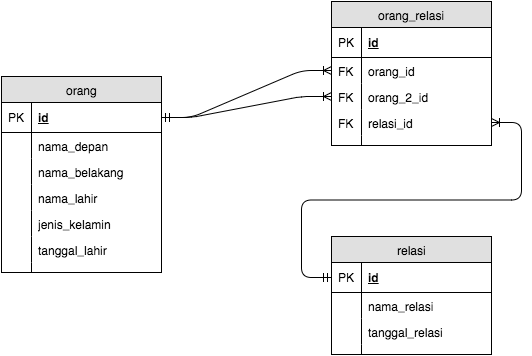

The diagram above was exported from draw.io. Its source (the exported page's mxGraphModel, read from the mxfile embedded in the PNG):
<mxGraphModel dx="710" dy="684" grid="1" gridSize="10" guides="1" tooltips="1" connect="1" arrows="1" fold="1" page="1" pageScale="1" pageWidth="1500" pageHeight="1169" background="#ffffff" math="0" shadow="0">
  <root>
    <mxCell id="0" />
    <mxCell id="1" parent="0" />
    <mxCell id="17fed3297e5609d2-1" value="orang" style="swimlane;html=1;fontStyle=0;childLayout=stackLayout;horizontal=1;startSize=26;fillColor=#e0e0e0;horizontalStack=0;resizeParent=1;resizeLast=0;collapsible=1;marginBottom=0;swimlaneFillColor=#ffffff;align=center;" vertex="1" parent="1">
      <mxGeometry x="90" y="164" width="160" height="196" as="geometry" />
    </mxCell>
    <mxCell id="17fed3297e5609d2-2" value="id" style="shape=partialRectangle;top=0;left=0;right=0;bottom=1;html=1;align=left;verticalAlign=middle;fillColor=none;spacingLeft=34;spacingRight=4;whiteSpace=wrap;overflow=hidden;rotatable=0;points=[[0,0.5],[1,0.5]];portConstraint=eastwest;dropTarget=0;fontStyle=5;" vertex="1" parent="17fed3297e5609d2-1">
      <mxGeometry y="26" width="160" height="30" as="geometry" />
    </mxCell>
    <mxCell id="17fed3297e5609d2-3" value="PK" style="shape=partialRectangle;top=0;left=0;bottom=0;html=1;fillColor=none;align=left;verticalAlign=middle;spacingLeft=4;spacingRight=4;whiteSpace=wrap;overflow=hidden;rotatable=0;points=[];portConstraint=eastwest;part=1;" vertex="1" connectable="0" parent="17fed3297e5609d2-2">
      <mxGeometry width="30" height="30" as="geometry" />
    </mxCell>
    <mxCell id="17fed3297e5609d2-4" value="nama_depan" style="shape=partialRectangle;top=0;left=0;right=0;bottom=0;html=1;align=left;verticalAlign=top;fillColor=none;spacingLeft=34;spacingRight=4;whiteSpace=wrap;overflow=hidden;rotatable=0;points=[[0,0.5],[1,0.5]];portConstraint=eastwest;dropTarget=0;" vertex="1" parent="17fed3297e5609d2-1">
      <mxGeometry y="56" width="160" height="26" as="geometry" />
    </mxCell>
    <mxCell id="17fed3297e5609d2-5" value="" style="shape=partialRectangle;top=0;left=0;bottom=0;html=1;fillColor=none;align=left;verticalAlign=top;spacingLeft=4;spacingRight=4;whiteSpace=wrap;overflow=hidden;rotatable=0;points=[];portConstraint=eastwest;part=1;" vertex="1" connectable="0" parent="17fed3297e5609d2-4">
      <mxGeometry width="30" height="26" as="geometry" />
    </mxCell>
    <mxCell id="17fed3297e5609d2-6" value="nama_belakang" style="shape=partialRectangle;top=0;left=0;right=0;bottom=0;html=1;align=left;verticalAlign=top;fillColor=none;spacingLeft=34;spacingRight=4;whiteSpace=wrap;overflow=hidden;rotatable=0;points=[[0,0.5],[1,0.5]];portConstraint=eastwest;dropTarget=0;" vertex="1" parent="17fed3297e5609d2-1">
      <mxGeometry y="82" width="160" height="26" as="geometry" />
    </mxCell>
    <mxCell id="17fed3297e5609d2-7" value="" style="shape=partialRectangle;top=0;left=0;bottom=0;html=1;fillColor=none;align=left;verticalAlign=top;spacingLeft=4;spacingRight=4;whiteSpace=wrap;overflow=hidden;rotatable=0;points=[];portConstraint=eastwest;part=1;" vertex="1" connectable="0" parent="17fed3297e5609d2-6">
      <mxGeometry width="30" height="26" as="geometry" />
    </mxCell>
    <mxCell id="17fed3297e5609d2-8" value="nama_lahir" style="shape=partialRectangle;top=0;left=0;right=0;bottom=0;html=1;align=left;verticalAlign=top;fillColor=none;spacingLeft=34;spacingRight=4;whiteSpace=wrap;overflow=hidden;rotatable=0;points=[[0,0.5],[1,0.5]];portConstraint=eastwest;dropTarget=0;" vertex="1" parent="17fed3297e5609d2-1">
      <mxGeometry y="108" width="160" height="26" as="geometry" />
    </mxCell>
    <mxCell id="17fed3297e5609d2-9" value="" style="shape=partialRectangle;top=0;left=0;bottom=0;html=1;fillColor=none;align=left;verticalAlign=top;spacingLeft=4;spacingRight=4;whiteSpace=wrap;overflow=hidden;rotatable=0;points=[];portConstraint=eastwest;part=1;" vertex="1" connectable="0" parent="17fed3297e5609d2-8">
      <mxGeometry width="30" height="26" as="geometry" />
    </mxCell>
    <mxCell id="17fed3297e5609d2-12" value="jenis_kelamin" style="shape=partialRectangle;top=0;left=0;right=0;bottom=0;html=1;align=left;verticalAlign=top;fillColor=none;spacingLeft=34;spacingRight=4;whiteSpace=wrap;overflow=hidden;rotatable=0;points=[[0,0.5],[1,0.5]];portConstraint=eastwest;dropTarget=0;" vertex="1" parent="17fed3297e5609d2-1">
      <mxGeometry y="134" width="160" height="26" as="geometry" />
    </mxCell>
    <mxCell id="17fed3297e5609d2-13" value="" style="shape=partialRectangle;top=0;left=0;bottom=0;html=1;fillColor=none;align=left;verticalAlign=top;spacingLeft=4;spacingRight=4;whiteSpace=wrap;overflow=hidden;rotatable=0;points=[];portConstraint=eastwest;part=1;" vertex="1" connectable="0" parent="17fed3297e5609d2-12">
      <mxGeometry width="30" height="26" as="geometry" />
    </mxCell>
    <mxCell id="17fed3297e5609d2-14" value="tanggal_lahir" style="shape=partialRectangle;top=0;left=0;right=0;bottom=0;html=1;align=left;verticalAlign=top;fillColor=none;spacingLeft=34;spacingRight=4;whiteSpace=wrap;overflow=hidden;rotatable=0;points=[[0,0.5],[1,0.5]];portConstraint=eastwest;dropTarget=0;" vertex="1" parent="17fed3297e5609d2-1">
      <mxGeometry y="160" width="160" height="26" as="geometry" />
    </mxCell>
    <mxCell id="17fed3297e5609d2-15" value="" style="shape=partialRectangle;top=0;left=0;bottom=0;html=1;fillColor=none;align=left;verticalAlign=top;spacingLeft=4;spacingRight=4;whiteSpace=wrap;overflow=hidden;rotatable=0;points=[];portConstraint=eastwest;part=1;" vertex="1" connectable="0" parent="17fed3297e5609d2-14">
      <mxGeometry width="30" height="26" as="geometry" />
    </mxCell>
    <mxCell id="17fed3297e5609d2-10" value="" style="shape=partialRectangle;top=0;left=0;right=0;bottom=0;html=1;align=left;verticalAlign=top;fillColor=none;spacingLeft=34;spacingRight=4;whiteSpace=wrap;overflow=hidden;rotatable=0;points=[[0,0.5],[1,0.5]];portConstraint=eastwest;dropTarget=0;" vertex="1" parent="17fed3297e5609d2-1">
      <mxGeometry y="186" width="160" height="10" as="geometry" />
    </mxCell>
    <mxCell id="17fed3297e5609d2-11" value="" style="shape=partialRectangle;top=0;left=0;bottom=0;html=1;fillColor=none;align=left;verticalAlign=top;spacingLeft=4;spacingRight=4;whiteSpace=wrap;overflow=hidden;rotatable=0;points=[];portConstraint=eastwest;part=1;" vertex="1" connectable="0" parent="17fed3297e5609d2-10">
      <mxGeometry width="30" height="10" as="geometry" />
    </mxCell>
    <mxCell id="1b384626d7ad08cf-1" value="orang_relasi" style="swimlane;html=1;fontStyle=0;childLayout=stackLayout;horizontal=1;startSize=26;fillColor=#e0e0e0;horizontalStack=0;resizeParent=1;resizeLast=0;collapsible=1;marginBottom=0;swimlaneFillColor=#ffffff;align=center;" vertex="1" parent="1">
      <mxGeometry x="420" y="89" width="160" height="144" as="geometry" />
    </mxCell>
    <mxCell id="1b384626d7ad08cf-2" value="id" style="shape=partialRectangle;top=0;left=0;right=0;bottom=1;html=1;align=left;verticalAlign=middle;fillColor=none;spacingLeft=34;spacingRight=4;whiteSpace=wrap;overflow=hidden;rotatable=0;points=[[0,0.5],[1,0.5]];portConstraint=eastwest;dropTarget=0;fontStyle=5;" vertex="1" parent="1b384626d7ad08cf-1">
      <mxGeometry y="26" width="160" height="30" as="geometry" />
    </mxCell>
    <mxCell id="1b384626d7ad08cf-3" value="PK" style="shape=partialRectangle;top=0;left=0;bottom=0;html=1;fillColor=none;align=left;verticalAlign=middle;spacingLeft=4;spacingRight=4;whiteSpace=wrap;overflow=hidden;rotatable=0;points=[];portConstraint=eastwest;part=1;" vertex="1" connectable="0" parent="1b384626d7ad08cf-2">
      <mxGeometry width="30" height="30" as="geometry" />
    </mxCell>
    <mxCell id="1b384626d7ad08cf-4" value="orang_id" style="shape=partialRectangle;top=0;left=0;right=0;bottom=0;html=1;align=left;verticalAlign=top;fillColor=none;spacingLeft=34;spacingRight=4;whiteSpace=wrap;overflow=hidden;rotatable=0;points=[[0,0.5],[1,0.5]];portConstraint=eastwest;dropTarget=0;" vertex="1" parent="1b384626d7ad08cf-1">
      <mxGeometry y="56" width="160" height="26" as="geometry" />
    </mxCell>
    <mxCell id="1b384626d7ad08cf-5" value="FK" style="shape=partialRectangle;top=0;left=0;bottom=0;html=1;fillColor=none;align=left;verticalAlign=top;spacingLeft=4;spacingRight=4;whiteSpace=wrap;overflow=hidden;rotatable=0;points=[];portConstraint=eastwest;part=1;" vertex="1" connectable="0" parent="1b384626d7ad08cf-4">
      <mxGeometry width="30" height="26" as="geometry" />
    </mxCell>
    <mxCell id="69e688c3243bc9fe-1" value="orang_2_id" style="shape=partialRectangle;top=0;left=0;right=0;bottom=0;html=1;align=left;verticalAlign=top;fillColor=none;spacingLeft=34;spacingRight=4;whiteSpace=wrap;overflow=hidden;rotatable=0;points=[[0,0.5],[1,0.5]];portConstraint=eastwest;dropTarget=0;" vertex="1" parent="1b384626d7ad08cf-1">
      <mxGeometry y="82" width="160" height="26" as="geometry" />
    </mxCell>
    <mxCell id="69e688c3243bc9fe-2" value="FK" style="shape=partialRectangle;top=0;left=0;bottom=0;html=1;fillColor=none;align=left;verticalAlign=top;spacingLeft=4;spacingRight=4;whiteSpace=wrap;overflow=hidden;rotatable=0;points=[];portConstraint=eastwest;part=1;" vertex="1" connectable="0" parent="69e688c3243bc9fe-1">
      <mxGeometry width="30" height="26" as="geometry" />
    </mxCell>
    <mxCell id="1b384626d7ad08cf-6" value="relasi_id" style="shape=partialRectangle;top=0;left=0;right=0;bottom=0;html=1;align=left;verticalAlign=top;fillColor=none;spacingLeft=34;spacingRight=4;whiteSpace=wrap;overflow=hidden;rotatable=0;points=[[0,0.5],[1,0.5]];portConstraint=eastwest;dropTarget=0;" vertex="1" parent="1b384626d7ad08cf-1">
      <mxGeometry y="108" width="160" height="26" as="geometry" />
    </mxCell>
    <mxCell id="1b384626d7ad08cf-7" value="FK" style="shape=partialRectangle;top=0;left=0;bottom=0;html=1;fillColor=none;align=left;verticalAlign=top;spacingLeft=4;spacingRight=4;whiteSpace=wrap;overflow=hidden;rotatable=0;points=[];portConstraint=eastwest;part=1;" vertex="1" connectable="0" parent="1b384626d7ad08cf-6">
      <mxGeometry width="30" height="26" as="geometry" />
    </mxCell>
    <mxCell id="1b384626d7ad08cf-10" value="" style="shape=partialRectangle;top=0;left=0;right=0;bottom=0;html=1;align=left;verticalAlign=top;fillColor=none;spacingLeft=34;spacingRight=4;whiteSpace=wrap;overflow=hidden;rotatable=0;points=[[0,0.5],[1,0.5]];portConstraint=eastwest;dropTarget=0;" vertex="1" parent="1b384626d7ad08cf-1">
      <mxGeometry y="134" width="160" height="10" as="geometry" />
    </mxCell>
    <mxCell id="1b384626d7ad08cf-11" value="" style="shape=partialRectangle;top=0;left=0;bottom=0;html=1;fillColor=none;align=left;verticalAlign=top;spacingLeft=4;spacingRight=4;whiteSpace=wrap;overflow=hidden;rotatable=0;points=[];portConstraint=eastwest;part=1;" vertex="1" connectable="0" parent="1b384626d7ad08cf-10">
      <mxGeometry width="30" height="10" as="geometry" />
    </mxCell>
    <mxCell id="1b384626d7ad08cf-23" value="" style="edgeStyle=entityRelationEdgeStyle;html=1;endArrow=ERoneToMany;startArrow=ERmandOne;exitX=1;exitY=0.5;entryX=0;entryY=0.5;" edge="1" parent="1" source="17fed3297e5609d2-2" target="1b384626d7ad08cf-4">
      <mxGeometry width="100" height="100" relative="1" as="geometry">
        <mxPoint x="270" y="220" as="sourcePoint" />
        <mxPoint x="370" y="120" as="targetPoint" />
      </mxGeometry>
    </mxCell>
    <mxCell id="1b384626d7ad08cf-25" value="" style="edgeStyle=entityRelationEdgeStyle;html=1;endArrow=ERmandOne;startArrow=ERoneToMany;exitX=1;exitY=0.5;entryX=0;entryY=0.5;startFill=0;endFill=0;" edge="1" parent="1" source="1b384626d7ad08cf-6" target="1b384626d7ad08cf-28">
      <mxGeometry width="100" height="100" relative="1" as="geometry">
        <mxPoint x="590" y="120" as="sourcePoint" />
        <mxPoint x="698" y="124" as="targetPoint" />
      </mxGeometry>
    </mxCell>
    <mxCell id="1b384626d7ad08cf-27" value="relasi" style="swimlane;html=1;fontStyle=0;childLayout=stackLayout;horizontal=1;startSize=26;fillColor=#e0e0e0;horizontalStack=0;resizeParent=1;resizeLast=0;collapsible=1;marginBottom=0;swimlaneFillColor=#ffffff;align=center;" vertex="1" parent="1">
      <mxGeometry x="420" y="324" width="160" height="118" as="geometry" />
    </mxCell>
    <mxCell id="1b384626d7ad08cf-28" value="id" style="shape=partialRectangle;top=0;left=0;right=0;bottom=1;html=1;align=left;verticalAlign=middle;fillColor=none;spacingLeft=34;spacingRight=4;whiteSpace=wrap;overflow=hidden;rotatable=0;points=[[0,0.5],[1,0.5]];portConstraint=eastwest;dropTarget=0;fontStyle=5;" vertex="1" parent="1b384626d7ad08cf-27">
      <mxGeometry y="26" width="160" height="30" as="geometry" />
    </mxCell>
    <mxCell id="1b384626d7ad08cf-29" value="PK" style="shape=partialRectangle;top=0;left=0;bottom=0;html=1;fillColor=none;align=left;verticalAlign=middle;spacingLeft=4;spacingRight=4;whiteSpace=wrap;overflow=hidden;rotatable=0;points=[];portConstraint=eastwest;part=1;" vertex="1" connectable="0" parent="1b384626d7ad08cf-28">
      <mxGeometry width="30" height="30" as="geometry" />
    </mxCell>
    <mxCell id="1b384626d7ad08cf-30" value="nama_relasi" style="shape=partialRectangle;top=0;left=0;right=0;bottom=0;html=1;align=left;verticalAlign=top;fillColor=none;spacingLeft=34;spacingRight=4;whiteSpace=wrap;overflow=hidden;rotatable=0;points=[[0,0.5],[1,0.5]];portConstraint=eastwest;dropTarget=0;" vertex="1" parent="1b384626d7ad08cf-27">
      <mxGeometry y="56" width="160" height="26" as="geometry" />
    </mxCell>
    <mxCell id="1b384626d7ad08cf-31" value="" style="shape=partialRectangle;top=0;left=0;bottom=0;html=1;fillColor=none;align=left;verticalAlign=top;spacingLeft=4;spacingRight=4;whiteSpace=wrap;overflow=hidden;rotatable=0;points=[];portConstraint=eastwest;part=1;" vertex="1" connectable="0" parent="1b384626d7ad08cf-30">
      <mxGeometry width="30" height="26" as="geometry" />
    </mxCell>
    <mxCell id="1b384626d7ad08cf-32" value="tanggal_relasi" style="shape=partialRectangle;top=0;left=0;right=0;bottom=0;html=1;align=left;verticalAlign=top;fillColor=none;spacingLeft=34;spacingRight=4;whiteSpace=wrap;overflow=hidden;rotatable=0;points=[[0,0.5],[1,0.5]];portConstraint=eastwest;dropTarget=0;" vertex="1" parent="1b384626d7ad08cf-27">
      <mxGeometry y="82" width="160" height="26" as="geometry" />
    </mxCell>
    <mxCell id="1b384626d7ad08cf-33" value="" style="shape=partialRectangle;top=0;left=0;bottom=0;html=1;fillColor=none;align=left;verticalAlign=top;spacingLeft=4;spacingRight=4;whiteSpace=wrap;overflow=hidden;rotatable=0;points=[];portConstraint=eastwest;part=1;" vertex="1" connectable="0" parent="1b384626d7ad08cf-32">
      <mxGeometry width="30" height="26" as="geometry" />
    </mxCell>
    <mxCell id="1b384626d7ad08cf-36" value="" style="shape=partialRectangle;top=0;left=0;right=0;bottom=0;html=1;align=left;verticalAlign=top;fillColor=none;spacingLeft=34;spacingRight=4;whiteSpace=wrap;overflow=hidden;rotatable=0;points=[[0,0.5],[1,0.5]];portConstraint=eastwest;dropTarget=0;" vertex="1" parent="1b384626d7ad08cf-27">
      <mxGeometry y="108" width="160" height="10" as="geometry" />
    </mxCell>
    <mxCell id="1b384626d7ad08cf-37" value="" style="shape=partialRectangle;top=0;left=0;bottom=0;html=1;fillColor=none;align=left;verticalAlign=top;spacingLeft=4;spacingRight=4;whiteSpace=wrap;overflow=hidden;rotatable=0;points=[];portConstraint=eastwest;part=1;" vertex="1" connectable="0" parent="1b384626d7ad08cf-36">
      <mxGeometry width="30" height="10" as="geometry" />
    </mxCell>
    <mxCell id="69e688c3243bc9fe-3" value="" style="edgeStyle=entityRelationEdgeStyle;html=1;endArrow=ERoneToMany;startArrow=ERmandOne;exitX=1;exitY=0.5;entryX=0;entryY=0.5;" edge="1" parent="1" source="17fed3297e5609d2-2" target="69e688c3243bc9fe-1">
      <mxGeometry x="260" y="168" width="100" height="100" as="geometry">
        <mxPoint x="260" y="215" as="sourcePoint" />
        <mxPoint x="430" y="168" as="targetPoint" />
      </mxGeometry>
    </mxCell>
  </root>
</mxGraphModel>